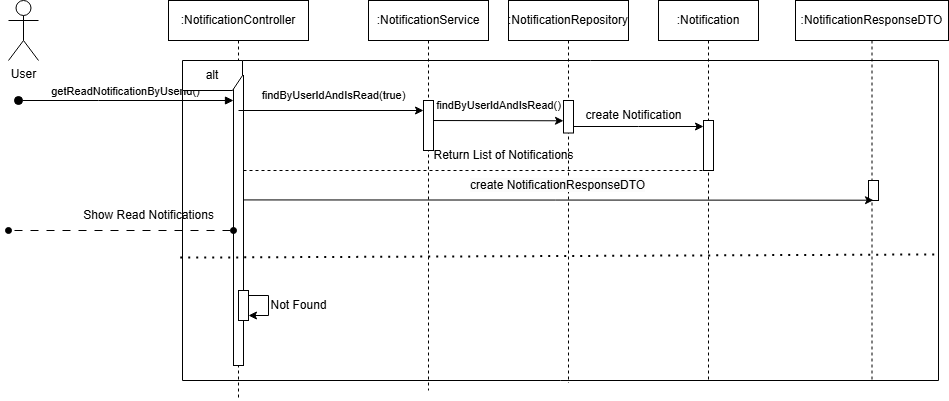

The diagram above was exported from draw.io. Its source (the exported page's mxGraphModel, read from the mxfile embedded in the PNG):
<mxGraphModel dx="819" dy="398" grid="1" gridSize="10" guides="1" tooltips="1" connect="1" arrows="1" fold="1" page="1" pageScale="1" pageWidth="827" pageHeight="1169" math="0" shadow="0">
  <root>
    <mxCell id="0" />
    <mxCell id="1" parent="0" />
    <mxCell id="KpwYdug8rBW7yVa5FYOw-1" value=":NotificationController" style="shape=umlLifeline;perimeter=lifelinePerimeter;whiteSpace=wrap;html=1;container=0;dropTarget=0;collapsible=0;recursiveResize=0;outlineConnect=0;portConstraint=eastwest;newEdgeStyle={&quot;edgeStyle&quot;:&quot;elbowEdgeStyle&quot;,&quot;elbow&quot;:&quot;vertical&quot;,&quot;curved&quot;:0,&quot;rounded&quot;:0};" vertex="1" parent="1">
      <mxGeometry x="200" y="20" width="140" height="400" as="geometry" />
    </mxCell>
    <mxCell id="KpwYdug8rBW7yVa5FYOw-2" value="" style="html=1;points=[];perimeter=orthogonalPerimeter;outlineConnect=0;targetShapes=umlLifeline;portConstraint=eastwest;newEdgeStyle={&quot;edgeStyle&quot;:&quot;elbowEdgeStyle&quot;,&quot;elbow&quot;:&quot;vertical&quot;,&quot;curved&quot;:0,&quot;rounded&quot;:0};" vertex="1" parent="KpwYdug8rBW7yVa5FYOw-1">
      <mxGeometry x="65" y="75" width="10" height="290" as="geometry" />
    </mxCell>
    <mxCell id="KpwYdug8rBW7yVa5FYOw-3" value="&lt;span style=&quot;color: rgba(0, 0, 0, 0); font-family: monospace; font-size: 0px; text-align: start;&quot;&gt;%3CmxGraphModel%3E%3Croot%3E%3CmxCell%20id%3D%220%22%2F%3E%3CmxCell%20id%3D%221%22%20parent%3D%220%22%2F%3E%3CmxCell%20id%3D%222%22%20value%3D%22%3AHotel%22%20style%3D%22shape%3DumlLifeline%3Bperimeter%3DlifelinePerimeter%3BwhiteSpace%3Dwrap%3Bhtml%3D1%3Bcontainer%3D0%3BdropTarget%3D0%3Bcollapsible%3D0%3BrecursiveResize%3D0%3BoutlineConnect%3D0%3BportConstraint%3Deastwest%3BnewEdgeStyle%3D%7B%26quot%3BedgeStyle%26quot%3B%3A%26quot%3BelbowEdgeStyle%26quot%3B%2C%26quot%3Belbow%26quot%3B%3A%26quot%3Bvertical%26quot%3B%2C%26quot%3Bcurved%26quot%3B%3A0%2C%26quot%3Brounded%26quot%3B%3A0%7D%3B%22%20vertex%3D%221%22%20parent%3D%221%22%3E%3CmxGeometry%20x%3D%22620%22%20y%3D%2220%22%20width%3D%22100%22%20height%3D%22300%22%20as%3D%22geometry%22%2F%3E%3C%2FmxCell%3E%3CmxCell%20id%3D%223%22%20value%3D%22%22%20style%3D%22html%3D1%3Bpoints%3D%5B%5D%3Bperimeter%3DorthogonalPerimeter%3BoutlineConnect%3D0%3BtargetShapes%3DumlLifeline%3BportConstraint%3Deastwest%3BnewEdgeStyle%3D%7B%26quot%3BedgeStyle%26quot%3B%3A%26quot%3BelbowEdgeStyle%26quot%3B%2C%26quot%3Belbow%26quot%3B%3A%26quot%3Bvertical%26quot%3B%2C%26quot%3Bcurved%26quot%3B%3A0%2C%26quot%3Brounded%26quot%3B%3A0%7D%3B%22%20vertex%3D%221%22%20parent%3D%222%22%3E%3CmxGeometry%20x%3D%2245%22%20y%3D%22110%22%20width%3D%2210%22%20height%3D%2240%22%20as%3D%22geometry%22%2F%3E%3C%2FmxCell%3E%3C%2Froot%3E%3C%2FmxGraphModel%3E&lt;/span&gt;" style="html=1;points=[];perimeter=orthogonalPerimeter;outlineConnect=0;targetShapes=umlLifeline;portConstraint=eastwest;newEdgeStyle={&quot;edgeStyle&quot;:&quot;elbowEdgeStyle&quot;,&quot;elbow&quot;:&quot;vertical&quot;,&quot;curved&quot;:0,&quot;rounded&quot;:0};" vertex="1" parent="KpwYdug8rBW7yVa5FYOw-1">
      <mxGeometry x="70" y="290" width="10" height="30" as="geometry" />
    </mxCell>
    <mxCell id="KpwYdug8rBW7yVa5FYOw-4" value="" style="endArrow=classic;html=1;rounded=0;" edge="1" parent="KpwYdug8rBW7yVa5FYOw-1" source="KpwYdug8rBW7yVa5FYOw-3" target="KpwYdug8rBW7yVa5FYOw-3">
      <mxGeometry width="50" height="50" relative="1" as="geometry">
        <mxPoint x="320" y="220" as="sourcePoint" />
        <mxPoint x="370" y="170" as="targetPoint" />
      </mxGeometry>
    </mxCell>
    <mxCell id="KpwYdug8rBW7yVa5FYOw-5" value=":NotificationService" style="shape=umlLifeline;perimeter=lifelinePerimeter;whiteSpace=wrap;html=1;container=0;dropTarget=0;collapsible=0;recursiveResize=0;outlineConnect=0;portConstraint=eastwest;newEdgeStyle={&quot;edgeStyle&quot;:&quot;elbowEdgeStyle&quot;,&quot;elbow&quot;:&quot;vertical&quot;,&quot;curved&quot;:0,&quot;rounded&quot;:0};" vertex="1" parent="1">
      <mxGeometry x="400" y="20" width="120" height="390" as="geometry" />
    </mxCell>
    <mxCell id="KpwYdug8rBW7yVa5FYOw-6" value="User" style="shape=umlActor;verticalLabelPosition=bottom;verticalAlign=top;html=1;outlineConnect=0;" vertex="1" parent="1">
      <mxGeometry x="40" y="20" width="30" height="60" as="geometry" />
    </mxCell>
    <mxCell id="KpwYdug8rBW7yVa5FYOw-7" value=":NotificationRepository" style="shape=umlLifeline;perimeter=lifelinePerimeter;whiteSpace=wrap;html=1;container=0;dropTarget=0;collapsible=0;recursiveResize=0;outlineConnect=0;portConstraint=eastwest;newEdgeStyle={&quot;edgeStyle&quot;:&quot;elbowEdgeStyle&quot;,&quot;elbow&quot;:&quot;vertical&quot;,&quot;curved&quot;:0,&quot;rounded&quot;:0};" vertex="1" parent="1">
      <mxGeometry x="540" y="20" width="120" height="382.5" as="geometry" />
    </mxCell>
    <mxCell id="KpwYdug8rBW7yVa5FYOw-8" value="&lt;span style=&quot;color: rgba(0, 0, 0, 0); font-family: monospace; font-size: 0px; text-align: start;&quot;&gt;%3CmxGraphModel%3E%3Croot%3E%3CmxCell%20id%3D%220%22%2F%3E%3CmxCell%20id%3D%221%22%20parent%3D%220%22%2F%3E%3CmxCell%20id%3D%222%22%20value%3D%22%3AHotel%22%20style%3D%22shape%3DumlLifeline%3Bperimeter%3DlifelinePerimeter%3BwhiteSpace%3Dwrap%3Bhtml%3D1%3Bcontainer%3D0%3BdropTarget%3D0%3Bcollapsible%3D0%3BrecursiveResize%3D0%3BoutlineConnect%3D0%3BportConstraint%3Deastwest%3BnewEdgeStyle%3D%7B%26quot%3BedgeStyle%26quot%3B%3A%26quot%3BelbowEdgeStyle%26quot%3B%2C%26quot%3Belbow%26quot%3B%3A%26quot%3Bvertical%26quot%3B%2C%26quot%3Bcurved%26quot%3B%3A0%2C%26quot%3Brounded%26quot%3B%3A0%7D%3B%22%20vertex%3D%221%22%20parent%3D%221%22%3E%3CmxGeometry%20x%3D%22620%22%20y%3D%2220%22%20width%3D%22100%22%20height%3D%22300%22%20as%3D%22geometry%22%2F%3E%3C%2FmxCell%3E%3CmxCell%20id%3D%223%22%20value%3D%22%22%20style%3D%22html%3D1%3Bpoints%3D%5B%5D%3Bperimeter%3DorthogonalPerimeter%3BoutlineConnect%3D0%3BtargetShapes%3DumlLifeline%3BportConstraint%3Deastwest%3BnewEdgeStyle%3D%7B%26quot%3BedgeStyle%26quot%3B%3A%26quot%3BelbowEdgeStyle%26quot%3B%2C%26quot%3Belbow%26quot%3B%3A%26quot%3Bvertical%26quot%3B%2C%26quot%3Bcurved%26quot%3B%3A0%2C%26quot%3Brounded%26quot%3B%3A0%7D%3B%22%20vertex%3D%221%22%20parent%3D%222%22%3E%3CmxGeometry%20x%3D%2245%22%20y%3D%22110%22%20width%3D%2210%22%20height%3D%2240%22%20as%3D%22geometry%22%2F%3E%3C%2FmxCell%3E%3C%2Froot%3E%3C%2FmxGraphModel%3E&lt;/span&gt;" style="html=1;points=[];perimeter=orthogonalPerimeter;outlineConnect=0;targetShapes=umlLifeline;portConstraint=eastwest;newEdgeStyle={&quot;edgeStyle&quot;:&quot;elbowEdgeStyle&quot;,&quot;elbow&quot;:&quot;vertical&quot;,&quot;curved&quot;:0,&quot;rounded&quot;:0};" vertex="1" parent="KpwYdug8rBW7yVa5FYOw-7">
      <mxGeometry x="55" y="100" width="10" height="32.5" as="geometry" />
    </mxCell>
    <mxCell id="KpwYdug8rBW7yVa5FYOw-9" value=":Notification" style="shape=umlLifeline;perimeter=lifelinePerimeter;whiteSpace=wrap;html=1;container=0;dropTarget=0;collapsible=0;recursiveResize=0;outlineConnect=0;portConstraint=eastwest;newEdgeStyle={&quot;edgeStyle&quot;:&quot;elbowEdgeStyle&quot;,&quot;elbow&quot;:&quot;vertical&quot;,&quot;curved&quot;:0,&quot;rounded&quot;:0};" vertex="1" parent="1">
      <mxGeometry x="690" y="20" width="100" height="380" as="geometry" />
    </mxCell>
    <mxCell id="KpwYdug8rBW7yVa5FYOw-10" value="getReadNotificationByUserId()" style="html=1;verticalAlign=bottom;startArrow=oval;endArrow=block;startSize=8;edgeStyle=elbowEdgeStyle;elbow=vertical;curved=0;rounded=0;" edge="1" parent="1" target="KpwYdug8rBW7yVa5FYOw-2">
      <mxGeometry relative="1" as="geometry">
        <mxPoint x="50" y="120" as="sourcePoint" />
        <mxPoint x="195" y="130" as="targetPoint" />
        <Array as="points">
          <mxPoint x="130" y="120" />
          <mxPoint x="180" y="110" />
        </Array>
      </mxGeometry>
    </mxCell>
    <mxCell id="KpwYdug8rBW7yVa5FYOw-11" value="alt" style="shape=umlFrame;whiteSpace=wrap;html=1;pointerEvents=0;" vertex="1" parent="1">
      <mxGeometry x="214" y="80" width="756" height="320" as="geometry" />
    </mxCell>
    <mxCell id="KpwYdug8rBW7yVa5FYOw-12" value="" style="endArrow=none;dashed=1;html=1;dashPattern=1 3;strokeWidth=2;rounded=0;exitX=-0.003;exitY=0.616;exitDx=0;exitDy=0;exitPerimeter=0;entryX=1.001;entryY=0.606;entryDx=0;entryDy=0;entryPerimeter=0;" edge="1" parent="1" source="KpwYdug8rBW7yVa5FYOw-11" target="KpwYdug8rBW7yVa5FYOw-11">
      <mxGeometry width="50" height="50" relative="1" as="geometry">
        <mxPoint x="510" y="240" as="sourcePoint" />
        <mxPoint x="560" y="190" as="targetPoint" />
      </mxGeometry>
    </mxCell>
    <mxCell id="KpwYdug8rBW7yVa5FYOw-13" value="Not Found" style="text;html=1;align=center;verticalAlign=middle;resizable=0;points=[];autosize=1;strokeColor=none;fillColor=none;" vertex="1" parent="1">
      <mxGeometry x="290" y="310" width="80" height="30" as="geometry" />
    </mxCell>
    <mxCell id="KpwYdug8rBW7yVa5FYOw-14" value="" style="endArrow=oval;html=1;rounded=0;startArrow=oval;startFill=1;endFill=1;dashed=1;dashPattern=8 8;" edge="1" parent="1" source="KpwYdug8rBW7yVa5FYOw-2">
      <mxGeometry width="50" height="50" relative="1" as="geometry">
        <mxPoint x="265" y="250" as="sourcePoint" />
        <mxPoint x="40" y="250" as="targetPoint" />
        <Array as="points">
          <mxPoint x="40" y="250" />
        </Array>
      </mxGeometry>
    </mxCell>
    <mxCell id="KpwYdug8rBW7yVa5FYOw-15" value="Show Read Notifications" style="text;html=1;align=center;verticalAlign=middle;resizable=0;points=[];autosize=1;strokeColor=none;fillColor=none;" vertex="1" parent="1">
      <mxGeometry x="105" y="220" width="150" height="30" as="geometry" />
    </mxCell>
    <mxCell id="KpwYdug8rBW7yVa5FYOw-16" style="edgeStyle=elbowEdgeStyle;rounded=0;orthogonalLoop=1;jettySize=auto;html=1;elbow=vertical;curved=0;" edge="1" parent="1" target="KpwYdug8rBW7yVa5FYOw-8">
      <mxGeometry relative="1" as="geometry">
        <mxPoint x="454.9999999999998" y="140.00172413793103" as="sourcePoint" />
        <mxPoint x="604.9999999999998" y="140.00172413793103" as="targetPoint" />
      </mxGeometry>
    </mxCell>
    <mxCell id="KpwYdug8rBW7yVa5FYOw-17" value="&lt;span style=&quot;color: rgba(0, 0, 0, 0); font-family: monospace; font-size: 0px; text-align: start;&quot;&gt;%3CmxGraphModel%3E%3Croot%3E%3CmxCell%20id%3D%220%22%2F%3E%3CmxCell%20id%3D%221%22%20parent%3D%220%22%2F%3E%3CmxCell%20id%3D%222%22%20value%3D%22%3AHotel%22%20style%3D%22shape%3DumlLifeline%3Bperimeter%3DlifelinePerimeter%3BwhiteSpace%3Dwrap%3Bhtml%3D1%3Bcontainer%3D0%3BdropTarget%3D0%3Bcollapsible%3D0%3BrecursiveResize%3D0%3BoutlineConnect%3D0%3BportConstraint%3Deastwest%3BnewEdgeStyle%3D%7B%26quot%3BedgeStyle%26quot%3B%3A%26quot%3BelbowEdgeStyle%26quot%3B%2C%26quot%3Belbow%26quot%3B%3A%26quot%3Bvertical%26quot%3B%2C%26quot%3Bcurved%26quot%3B%3A0%2C%26quot%3Brounded%26quot%3B%3A0%7D%3B%22%20vertex%3D%221%22%20parent%3D%221%22%3E%3CmxGeometry%20x%3D%22620%22%20y%3D%2220%22%20width%3D%22100%22%20height%3D%22300%22%20as%3D%22geometry%22%2F%3E%3C%2FmxCell%3E%3CmxCell%20id%3D%223%22%20value%3D%22%22%20style%3D%22html%3D1%3Bpoints%3D%5B%5D%3Bperimeter%3DorthogonalPerimeter%3BoutlineConnect%3D0%3BtargetShapes%3DumlLifeline%3BportConstraint%3Deastwest%3BnewEdgeStyle%3D%7B%26quot%3BedgeStyle%26quot%3B%3A%26quot%3BelbowEdgeStyle%26quot%3B%2C%26quot%3Belbow%26quot%3B%3A%26quot%3Bvertical%26quot%3B%2C%26quot%3Bcurved%26quot%3B%3A0%2C%26quot%3Brounded%26quot%3B%3A0%7D%3B%22%20vertex%3D%221%22%20parent%3D%222%22%3E%3CmxGeometry%20x%3D%2245%22%20y%3D%22110%22%20width%3D%2210%22%20height%3D%2240%22%20as%3D%22geometry%22%2F%3E%3C%2FmxCell%3E%3C%2Froot%3E%3C%2FmxGraphModel%3E&lt;/span&gt;" style="html=1;points=[];perimeter=orthogonalPerimeter;outlineConnect=0;targetShapes=umlLifeline;portConstraint=eastwest;newEdgeStyle={&quot;edgeStyle&quot;:&quot;elbowEdgeStyle&quot;,&quot;elbow&quot;:&quot;vertical&quot;,&quot;curved&quot;:0,&quot;rounded&quot;:0};" vertex="1" parent="1">
      <mxGeometry x="455" y="120" width="10" height="50" as="geometry" />
    </mxCell>
    <mxCell id="KpwYdug8rBW7yVa5FYOw-18" style="edgeStyle=elbowEdgeStyle;rounded=0;orthogonalLoop=1;jettySize=auto;html=1;elbow=vertical;curved=0;" edge="1" parent="1">
      <mxGeometry relative="1" as="geometry">
        <mxPoint x="270" y="130" as="sourcePoint" />
        <mxPoint x="455" y="130" as="targetPoint" />
      </mxGeometry>
    </mxCell>
    <mxCell id="KpwYdug8rBW7yVa5FYOw-19" value="&lt;span style=&quot;font-size: 11px; background-color: rgb(255, 255, 255);&quot;&gt;findByUserIdAndIsRead(true)&lt;/span&gt;" style="text;html=1;align=center;verticalAlign=middle;resizable=0;points=[];autosize=1;strokeColor=none;fillColor=none;" vertex="1" parent="1">
      <mxGeometry x="280" y="100" width="170" height="30" as="geometry" />
    </mxCell>
    <mxCell id="KpwYdug8rBW7yVa5FYOw-20" value="&lt;span style=&quot;font-size: 11px; background-color: rgb(255, 255, 255);&quot;&gt;findByUserIdAndIsRead()&lt;/span&gt;" style="text;html=1;align=center;verticalAlign=middle;resizable=0;points=[];autosize=1;strokeColor=none;fillColor=none;" vertex="1" parent="1">
      <mxGeometry x="455" y="110" width="150" height="30" as="geometry" />
    </mxCell>
    <mxCell id="KpwYdug8rBW7yVa5FYOw-21" value="&lt;span style=&quot;color: rgba(0, 0, 0, 0); font-family: monospace; font-size: 0px; text-align: start;&quot;&gt;%3CmxGraphModel%3E%3Croot%3E%3CmxCell%20id%3D%220%22%2F%3E%3CmxCell%20id%3D%221%22%20parent%3D%220%22%2F%3E%3CmxCell%20id%3D%222%22%20value%3D%22%3AHotel%22%20style%3D%22shape%3DumlLifeline%3Bperimeter%3DlifelinePerimeter%3BwhiteSpace%3Dwrap%3Bhtml%3D1%3Bcontainer%3D0%3BdropTarget%3D0%3Bcollapsible%3D0%3BrecursiveResize%3D0%3BoutlineConnect%3D0%3BportConstraint%3Deastwest%3BnewEdgeStyle%3D%7B%26quot%3BedgeStyle%26quot%3B%3A%26quot%3BelbowEdgeStyle%26quot%3B%2C%26quot%3Belbow%26quot%3B%3A%26quot%3Bvertical%26quot%3B%2C%26quot%3Bcurved%26quot%3B%3A0%2C%26quot%3Brounded%26quot%3B%3A0%7D%3B%22%20vertex%3D%221%22%20parent%3D%221%22%3E%3CmxGeometry%20x%3D%22620%22%20y%3D%2220%22%20width%3D%22100%22%20height%3D%22300%22%20as%3D%22geometry%22%2F%3E%3C%2FmxCell%3E%3CmxCell%20id%3D%223%22%20value%3D%22%22%20style%3D%22html%3D1%3Bpoints%3D%5B%5D%3Bperimeter%3DorthogonalPerimeter%3BoutlineConnect%3D0%3BtargetShapes%3DumlLifeline%3BportConstraint%3Deastwest%3BnewEdgeStyle%3D%7B%26quot%3BedgeStyle%26quot%3B%3A%26quot%3BelbowEdgeStyle%26quot%3B%2C%26quot%3Belbow%26quot%3B%3A%26quot%3Bvertical%26quot%3B%2C%26quot%3Bcurved%26quot%3B%3A0%2C%26quot%3Brounded%26quot%3B%3A0%7D%3B%22%20vertex%3D%221%22%20parent%3D%222%22%3E%3CmxGeometry%20x%3D%2245%22%20y%3D%22110%22%20width%3D%2210%22%20height%3D%2240%22%20as%3D%22geometry%22%2F%3E%3C%2FmxCell%3E%3C%2Froot%3E%3C%2FmxGraphModel%3E&lt;/span&gt;" style="html=1;points=[];perimeter=orthogonalPerimeter;outlineConnect=0;targetShapes=umlLifeline;portConstraint=eastwest;newEdgeStyle={&quot;edgeStyle&quot;:&quot;elbowEdgeStyle&quot;,&quot;elbow&quot;:&quot;vertical&quot;,&quot;curved&quot;:0,&quot;rounded&quot;:0};" vertex="1" parent="1">
      <mxGeometry x="735" y="140" width="10" height="50" as="geometry" />
    </mxCell>
    <mxCell id="KpwYdug8rBW7yVa5FYOw-22" style="edgeStyle=elbowEdgeStyle;rounded=0;orthogonalLoop=1;jettySize=auto;html=1;elbow=vertical;curved=0;" edge="1" parent="1" source="KpwYdug8rBW7yVa5FYOw-8" target="KpwYdug8rBW7yVa5FYOw-21">
      <mxGeometry relative="1" as="geometry" />
    </mxCell>
    <mxCell id="KpwYdug8rBW7yVa5FYOw-23" value="create Notification" style="text;html=1;align=center;verticalAlign=middle;resizable=0;points=[];autosize=1;strokeColor=none;fillColor=none;" vertex="1" parent="1">
      <mxGeometry x="605" y="120" width="120" height="30" as="geometry" />
    </mxCell>
    <mxCell id="KpwYdug8rBW7yVa5FYOw-24" value="" style="endArrow=none;dashed=1;html=1;rounded=0;" edge="1" parent="1" source="KpwYdug8rBW7yVa5FYOw-2" target="KpwYdug8rBW7yVa5FYOw-21">
      <mxGeometry width="50" height="50" relative="1" as="geometry">
        <mxPoint x="300" y="300" as="sourcePoint" />
        <mxPoint x="350" y="250" as="targetPoint" />
      </mxGeometry>
    </mxCell>
    <mxCell id="KpwYdug8rBW7yVa5FYOw-25" value="Return List of Notifications" style="text;html=1;align=center;verticalAlign=middle;resizable=0;points=[];autosize=1;strokeColor=none;fillColor=none;" vertex="1" parent="1">
      <mxGeometry x="455" y="160" width="160" height="30" as="geometry" />
    </mxCell>
    <mxCell id="KpwYdug8rBW7yVa5FYOw-26" value=":NotificationResponseDTO" style="shape=umlLifeline;perimeter=lifelinePerimeter;whiteSpace=wrap;html=1;container=0;dropTarget=0;collapsible=0;recursiveResize=0;outlineConnect=0;portConstraint=eastwest;newEdgeStyle={&quot;edgeStyle&quot;:&quot;elbowEdgeStyle&quot;,&quot;elbow&quot;:&quot;vertical&quot;,&quot;curved&quot;:0,&quot;rounded&quot;:0};" vertex="1" parent="1">
      <mxGeometry x="827" y="20" width="153" height="380" as="geometry" />
    </mxCell>
    <mxCell id="KpwYdug8rBW7yVa5FYOw-27" value="&lt;span style=&quot;color: rgba(0, 0, 0, 0); font-family: monospace; font-size: 0px; text-align: start;&quot;&gt;%3CmxGraphModel%3E%3Croot%3E%3CmxCell%20id%3D%220%22%2F%3E%3CmxCell%20id%3D%221%22%20parent%3D%220%22%2F%3E%3CmxCell%20id%3D%222%22%20value%3D%22%3AHotel%22%20style%3D%22shape%3DumlLifeline%3Bperimeter%3DlifelinePerimeter%3BwhiteSpace%3Dwrap%3Bhtml%3D1%3Bcontainer%3D0%3BdropTarget%3D0%3Bcollapsible%3D0%3BrecursiveResize%3D0%3BoutlineConnect%3D0%3BportConstraint%3Deastwest%3BnewEdgeStyle%3D%7B%26quot%3BedgeStyle%26quot%3B%3A%26quot%3BelbowEdgeStyle%26quot%3B%2C%26quot%3Belbow%26quot%3B%3A%26quot%3Bvertical%26quot%3B%2C%26quot%3Bcurved%26quot%3B%3A0%2C%26quot%3Brounded%26quot%3B%3A0%7D%3B%22%20vertex%3D%221%22%20parent%3D%221%22%3E%3CmxGeometry%20x%3D%22620%22%20y%3D%2220%22%20width%3D%22100%22%20height%3D%22300%22%20as%3D%22geometry%22%2F%3E%3C%2FmxCell%3E%3CmxCell%20id%3D%223%22%20value%3D%22%22%20style%3D%22html%3D1%3Bpoints%3D%5B%5D%3Bperimeter%3DorthogonalPerimeter%3BoutlineConnect%3D0%3BtargetShapes%3DumlLifeline%3BportConstraint%3Deastwest%3BnewEdgeStyle%3D%7B%26quot%3BedgeStyle%26quot%3B%3A%26quot%3BelbowEdgeStyle%26quot%3B%2C%26quot%3Belbow%26quot%3B%3A%26quot%3Bvertical%26quot%3B%2C%26quot%3Bcurved%26quot%3B%3A0%2C%26quot%3Brounded%26quot%3B%3A0%7D%3B%22%20vertex%3D%221%22%20parent%3D%222%22%3E%3CmxGeometry%20x%3D%2245%22%20y%3D%22110%22%20width%3D%2210%22%20height%3D%2240%22%20as%3D%22geometry%22%2F%3E%3C%2FmxCell%3E%3C%2Froot%3E%3C%2FmxGraphModel%3E&lt;/span&gt;" style="html=1;points=[];perimeter=orthogonalPerimeter;outlineConnect=0;targetShapes=umlLifeline;portConstraint=eastwest;newEdgeStyle={&quot;edgeStyle&quot;:&quot;elbowEdgeStyle&quot;,&quot;elbow&quot;:&quot;vertical&quot;,&quot;curved&quot;:0,&quot;rounded&quot;:0};" vertex="1" parent="KpwYdug8rBW7yVa5FYOw-26">
      <mxGeometry x="73" y="180" width="10" height="20" as="geometry" />
    </mxCell>
    <mxCell id="KpwYdug8rBW7yVa5FYOw-28" style="edgeStyle=elbowEdgeStyle;rounded=0;orthogonalLoop=1;jettySize=auto;html=1;elbow=vertical;curved=0;" edge="1" parent="1">
      <mxGeometry relative="1" as="geometry">
        <mxPoint x="275" y="219.43" as="sourcePoint" />
        <mxPoint x="905" y="219.43" as="targetPoint" />
      </mxGeometry>
    </mxCell>
    <mxCell id="KpwYdug8rBW7yVa5FYOw-29" value="&lt;span style=&quot;color: rgb(0, 0, 0); font-family: Helvetica; font-size: 12px; font-style: normal; font-variant-ligatures: normal; font-variant-caps: normal; font-weight: 400; letter-spacing: normal; orphans: 2; text-align: center; text-indent: 0px; text-transform: none; widows: 2; word-spacing: 0px; -webkit-text-stroke-width: 0px; white-space: nowrap; background-color: rgb(251, 251, 251); text-decoration-thickness: initial; text-decoration-style: initial; text-decoration-color: initial; float: none; display: inline !important;&quot;&gt;create NotificationResponseDTO&lt;/span&gt;" style="text;whiteSpace=wrap;html=1;" vertex="1" parent="1">
      <mxGeometry x="500" y="191.25" width="130" height="40" as="geometry" />
    </mxCell>
  </root>
</mxGraphModel>